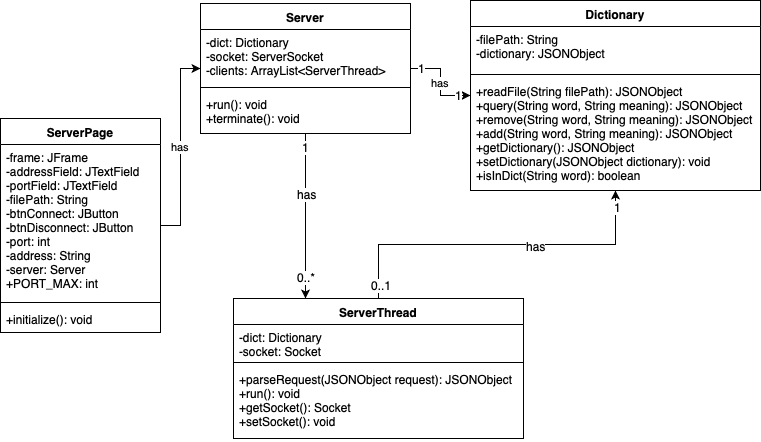

The diagram above was exported from draw.io. Its source (the exported page's mxGraphModel, read from the mxfile embedded in the PNG):
<mxGraphModel dx="1005" dy="541" grid="1" gridSize="10" guides="1" tooltips="1" connect="1" arrows="1" fold="1" page="1" pageScale="1" pageWidth="827" pageHeight="1169" math="0" shadow="0">
  <root>
    <mxCell id="0" />
    <mxCell id="1" parent="0" />
    <mxCell id="2" value="Dictionary" style="swimlane;fontStyle=1;align=center;verticalAlign=top;childLayout=stackLayout;horizontal=1;startSize=26;horizontalStack=0;resizeParent=1;resizeParentMax=0;resizeLast=0;collapsible=1;marginBottom=0;" vertex="1" parent="1">
      <mxGeometry x="490" y="532" width="290" height="190" as="geometry" />
    </mxCell>
    <mxCell id="3" value="-filePath: String&#10;-dictionary: JSONObject" style="text;strokeColor=none;fillColor=none;align=left;verticalAlign=top;spacingLeft=4;spacingRight=4;overflow=hidden;rotatable=0;points=[[0,0.5],[1,0.5]];portConstraint=eastwest;" vertex="1" parent="2">
      <mxGeometry y="26" width="290" height="44" as="geometry" />
    </mxCell>
    <mxCell id="4" value="" style="line;strokeWidth=1;fillColor=none;align=left;verticalAlign=middle;spacingTop=-1;spacingLeft=3;spacingRight=3;rotatable=0;labelPosition=right;points=[];portConstraint=eastwest;" vertex="1" parent="2">
      <mxGeometry y="70" width="290" height="8" as="geometry" />
    </mxCell>
    <mxCell id="5" value="+readFile(String filePath): JSONObject&#10;+query(String word, String meaning): JSONObject&#10;+remove(String word, String meaning): JSONObject&#10;+add(String word, String meaning): JSONObject&#10;+getDictionary(): JSONObject&#10;+setDictionary(JSONObject dictionary): void&#10;+isInDict(String word): boolean" style="text;strokeColor=none;fillColor=none;align=left;verticalAlign=top;spacingLeft=4;spacingRight=4;overflow=hidden;rotatable=0;points=[[0,0.5],[1,0.5]];portConstraint=eastwest;" vertex="1" parent="2">
      <mxGeometry y="78" width="290" height="112" as="geometry" />
    </mxCell>
    <mxCell id="6" value="has" style="edgeStyle=orthogonalEdgeStyle;rounded=0;orthogonalLoop=1;jettySize=auto;html=1;" edge="1" source="13" target="2" parent="1">
      <mxGeometry relative="1" as="geometry" />
    </mxCell>
    <mxCell id="7" value="1" style="text;html=1;resizable=0;points=[];align=center;verticalAlign=middle;labelBackgroundColor=#ffffff;" vertex="1" connectable="0" parent="6">
      <mxGeometry x="0.7241" y="1" relative="1" as="geometry">
        <mxPoint as="offset" />
      </mxGeometry>
    </mxCell>
    <mxCell id="8" value="1" style="text;html=1;resizable=0;points=[];align=center;verticalAlign=middle;labelBackgroundColor=#ffffff;" vertex="1" connectable="0" parent="6">
      <mxGeometry x="-0.7471" y="1" relative="1" as="geometry">
        <mxPoint as="offset" />
      </mxGeometry>
    </mxCell>
    <mxCell id="9" style="edgeStyle=orthogonalEdgeStyle;rounded=0;orthogonalLoop=1;jettySize=auto;html=1;" edge="1" source="13" target="26" parent="1">
      <mxGeometry relative="1" as="geometry">
        <Array as="points">
          <mxPoint x="325" y="770" />
          <mxPoint x="325" y="770" />
        </Array>
      </mxGeometry>
    </mxCell>
    <mxCell id="10" value="has" style="text;html=1;resizable=0;points=[];align=center;verticalAlign=middle;labelBackgroundColor=#ffffff;" vertex="1" connectable="0" parent="9">
      <mxGeometry x="0.2727" y="45" relative="1" as="geometry">
        <mxPoint x="-44" y="-45" as="offset" />
      </mxGeometry>
    </mxCell>
    <mxCell id="11" value="1" style="text;html=1;resizable=0;points=[];align=center;verticalAlign=middle;labelBackgroundColor=#ffffff;" vertex="1" connectable="0" parent="9">
      <mxGeometry x="0.2727" y="-92" relative="1" as="geometry">
        <mxPoint x="92" y="-92" as="offset" />
      </mxGeometry>
    </mxCell>
    <mxCell id="12" value="0..*" style="text;html=1;resizable=0;points=[];align=center;verticalAlign=middle;labelBackgroundColor=#ffffff;" vertex="1" connectable="0" parent="9">
      <mxGeometry x="0.7333" relative="1" as="geometry">
        <mxPoint as="offset" />
      </mxGeometry>
    </mxCell>
    <mxCell id="13" value="Server" style="swimlane;fontStyle=1;align=center;verticalAlign=top;childLayout=stackLayout;horizontal=1;startSize=26;horizontalStack=0;resizeParent=1;resizeParentMax=0;resizeLast=0;collapsible=1;marginBottom=0;" vertex="1" parent="1">
      <mxGeometry x="220" y="535" width="210" height="130" as="geometry" />
    </mxCell>
    <mxCell id="14" value="-dict: Dictionary&#10;-socket: ServerSocket&#10;-clients: ArrayList&lt;ServerThread&gt;" style="text;strokeColor=none;fillColor=none;align=left;verticalAlign=top;spacingLeft=4;spacingRight=4;overflow=hidden;rotatable=0;points=[[0,0.5],[1,0.5]];portConstraint=eastwest;" vertex="1" parent="13">
      <mxGeometry y="26" width="210" height="54" as="geometry" />
    </mxCell>
    <mxCell id="15" value="" style="line;strokeWidth=1;fillColor=none;align=left;verticalAlign=middle;spacingTop=-1;spacingLeft=3;spacingRight=3;rotatable=0;labelPosition=right;points=[];portConstraint=eastwest;" vertex="1" parent="13">
      <mxGeometry y="80" width="210" height="8" as="geometry" />
    </mxCell>
    <mxCell id="16" value="+run(): void&#10;+terminate(): void" style="text;strokeColor=none;fillColor=none;align=left;verticalAlign=top;spacingLeft=4;spacingRight=4;overflow=hidden;rotatable=0;points=[[0,0.5],[1,0.5]];portConstraint=eastwest;" vertex="1" parent="13">
      <mxGeometry y="88" width="210" height="42" as="geometry" />
    </mxCell>
    <mxCell id="17" value="has" style="edgeStyle=orthogonalEdgeStyle;rounded=0;orthogonalLoop=1;jettySize=auto;html=1;" edge="1" source="18" target="13" parent="1">
      <mxGeometry relative="1" as="geometry" />
    </mxCell>
    <mxCell id="18" value="ServerPage" style="swimlane;fontStyle=1;align=center;verticalAlign=top;childLayout=stackLayout;horizontal=1;startSize=26;horizontalStack=0;resizeParent=1;resizeParentMax=0;resizeLast=0;collapsible=1;marginBottom=0;" vertex="1" parent="1">
      <mxGeometry x="20" y="650" width="160" height="214" as="geometry" />
    </mxCell>
    <mxCell id="19" value="-frame: JFrame&#10;-addressField: JTextField&#10;-portField: JTextField&#10;-filePath: String&#10;-btnConnect: JButton&#10;-btnDisconnect: JButton&#10;-port: int&#10;-address: String&#10;-server: Server&#10;+PORT_MAX: int" style="text;strokeColor=none;fillColor=none;align=left;verticalAlign=top;spacingLeft=4;spacingRight=4;overflow=hidden;rotatable=0;points=[[0,0.5],[1,0.5]];portConstraint=eastwest;" vertex="1" parent="18">
      <mxGeometry y="26" width="160" height="154" as="geometry" />
    </mxCell>
    <mxCell id="20" value="" style="line;strokeWidth=1;fillColor=none;align=left;verticalAlign=middle;spacingTop=-1;spacingLeft=3;spacingRight=3;rotatable=0;labelPosition=right;points=[];portConstraint=eastwest;" vertex="1" parent="18">
      <mxGeometry y="180" width="160" height="8" as="geometry" />
    </mxCell>
    <mxCell id="21" value="+initialize(): void&#10;" style="text;strokeColor=none;fillColor=none;align=left;verticalAlign=top;spacingLeft=4;spacingRight=4;overflow=hidden;rotatable=0;points=[[0,0.5],[1,0.5]];portConstraint=eastwest;" vertex="1" parent="18">
      <mxGeometry y="188" width="160" height="26" as="geometry" />
    </mxCell>
    <mxCell id="22" style="edgeStyle=orthogonalEdgeStyle;rounded=0;orthogonalLoop=1;jettySize=auto;html=1;" edge="1" source="26" target="2" parent="1">
      <mxGeometry relative="1" as="geometry" />
    </mxCell>
    <mxCell id="23" value="has" style="text;html=1;resizable=0;points=[];align=center;verticalAlign=middle;labelBackgroundColor=#ffffff;" vertex="1" connectable="0" parent="22">
      <mxGeometry x="0.2232" y="-1" relative="1" as="geometry">
        <mxPoint as="offset" />
      </mxGeometry>
    </mxCell>
    <mxCell id="24" value="1" style="text;html=1;resizable=0;points=[];align=center;verticalAlign=middle;labelBackgroundColor=#ffffff;" vertex="1" connectable="0" parent="22">
      <mxGeometry x="0.9072" y="-2" relative="1" as="geometry">
        <mxPoint as="offset" />
      </mxGeometry>
    </mxCell>
    <mxCell id="25" value="0..1" style="text;html=1;resizable=0;points=[];align=center;verticalAlign=middle;labelBackgroundColor=#ffffff;" vertex="1" connectable="0" parent="22">
      <mxGeometry x="-0.9188" y="-2" relative="1" as="geometry">
        <mxPoint as="offset" />
      </mxGeometry>
    </mxCell>
    <mxCell id="26" value="ServerThread" style="swimlane;fontStyle=1;align=center;verticalAlign=top;childLayout=stackLayout;horizontal=1;startSize=26;horizontalStack=0;resizeParent=1;resizeParentMax=0;resizeLast=0;collapsible=1;marginBottom=0;" vertex="1" parent="1">
      <mxGeometry x="253" y="830" width="290" height="140" as="geometry" />
    </mxCell>
    <mxCell id="27" value="-dict: Dictionary&#10;-socket: Socket" style="text;strokeColor=none;fillColor=none;align=left;verticalAlign=top;spacingLeft=4;spacingRight=4;overflow=hidden;rotatable=0;points=[[0,0.5],[1,0.5]];portConstraint=eastwest;" vertex="1" parent="26">
      <mxGeometry y="26" width="290" height="34" as="geometry" />
    </mxCell>
    <mxCell id="28" value="" style="line;strokeWidth=1;fillColor=none;align=left;verticalAlign=middle;spacingTop=-1;spacingLeft=3;spacingRight=3;rotatable=0;labelPosition=right;points=[];portConstraint=eastwest;" vertex="1" parent="26">
      <mxGeometry y="60" width="290" height="8" as="geometry" />
    </mxCell>
    <mxCell id="29" value="+parseRequest(JSONObject request): JSONObject&#10;+run(): void&#10;+getSocket(): Socket&#10;+setSocket(): void" style="text;strokeColor=none;fillColor=none;align=left;verticalAlign=top;spacingLeft=4;spacingRight=4;overflow=hidden;rotatable=0;points=[[0,0.5],[1,0.5]];portConstraint=eastwest;" vertex="1" parent="26">
      <mxGeometry y="68" width="290" height="72" as="geometry" />
    </mxCell>
  </root>
</mxGraphModel>